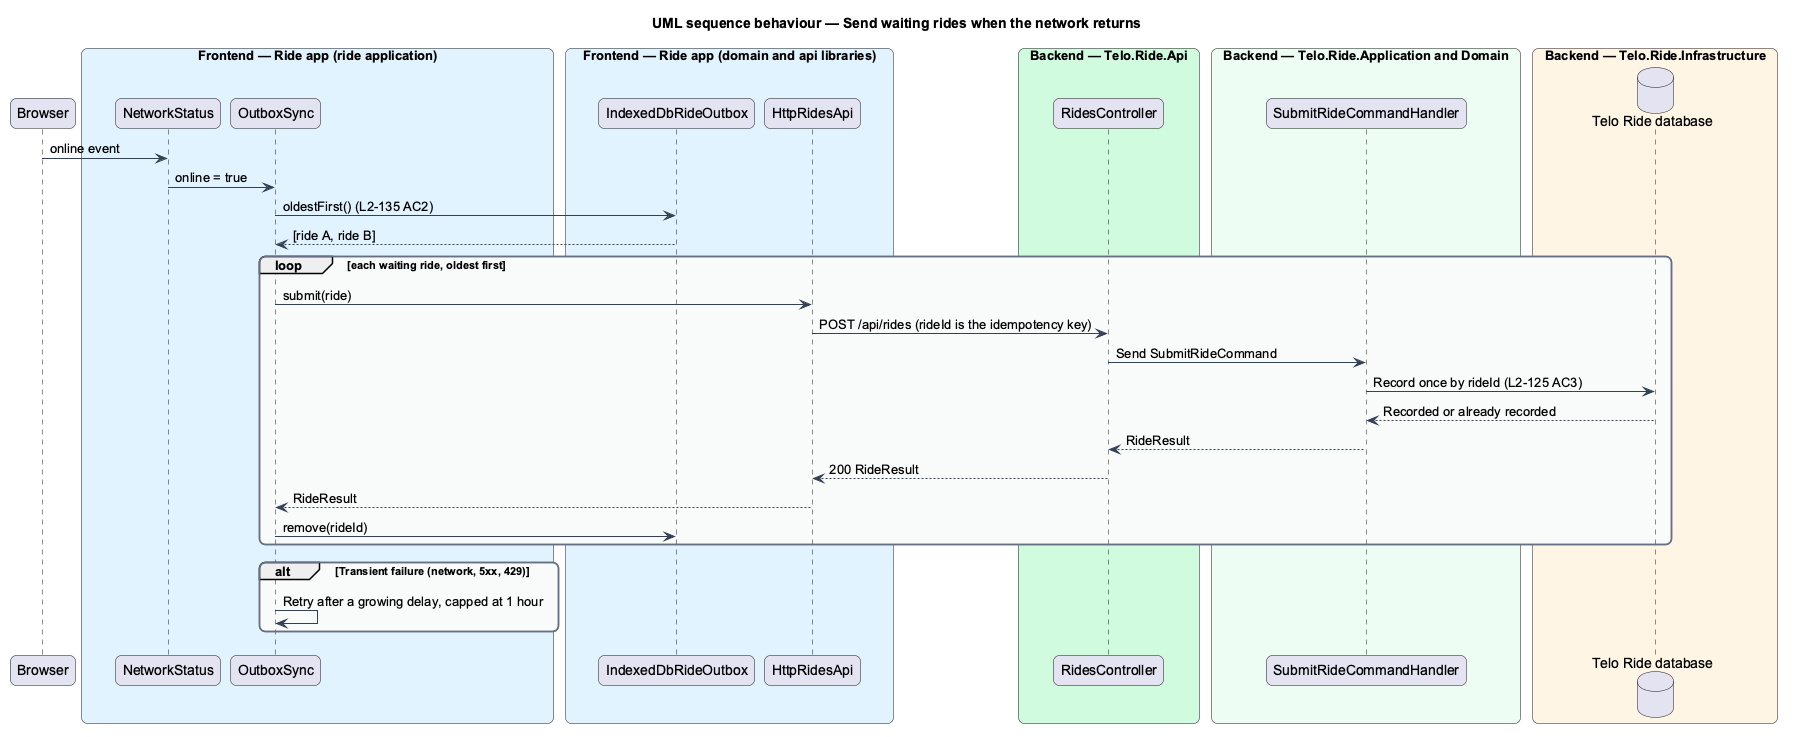

The diagram above was rendered by PlantUML. Its source (embedded in the PNG):
@startuml
title UML sequence behaviour — Send waiting rides when the network returns
skinparam backgroundColor #FFFFFF
skinparam shadowing false
skinparam roundcorner 12
skinparam defaultFontName Arial
skinparam ArrowColor #344054
skinparam rectangle {
  BorderColor #344054
  FontColor #101828
}
skinparam package {
  BorderColor #667085
  FontColor #101828
  BackgroundColor #F9FAFB
}
participant "Browser" as browser
box "Frontend — Ride app (ride application)" #E0F2FE
  participant "NetworkStatus" as net
  participant "OutboxSync" as sync
end box
box "Frontend — Ride app (domain and api libraries)" #E0F2FE
  participant "IndexedDbRideOutbox" as outbox
  participant "HttpRidesApi" as client
end box
box "Backend — Telo.Ride.Api" #D1FADF
  participant "RidesController" as ctrl
end box
box "Backend — Telo.Ride.Application and Domain" #ECFDF3
  participant "SubmitRideCommandHandler" as handler
end box
box "Backend — Telo.Ride.Infrastructure" #FFF4E5
  database "Telo Ride database" as db
end box
browser -> net : online event
net -> sync : online = true
sync -> outbox : oldestFirst() (L2-135 AC2)
outbox --> sync : [ride A, ride B]
loop each waiting ride, oldest first
  sync -> client : submit(ride)
  client -> ctrl : POST /api/rides (rideId is the idempotency key)
  ctrl -> handler : Send SubmitRideCommand
  handler -> db : Record once by rideId (L2-125 AC3)
  db --> handler : Recorded or already recorded
  handler --> ctrl : RideResult
  ctrl --> client : 200 RideResult
  client --> sync : RideResult
  sync -> outbox : remove(rideId)
end
alt Transient failure (network, 5xx, 429)
  sync -> sync : Retry after a growing delay, capped at 1 hour
end
@enduml